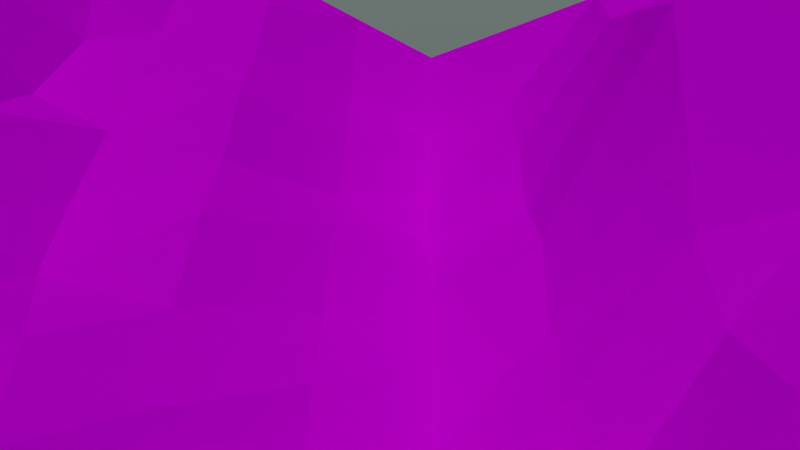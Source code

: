 # Source: UrwaldSzeneShot9_nur_wasser_und_figuren.blend  (saved by Blender 2.76.0; exported with 4.5.12 LTS)
import bpy
from mathutils import Matrix  # noqa: F401  (used for matrix-valued properties, if any)

bpy.ops.wm.read_factory_settings(use_empty=True)
scene = bpy.context.scene
scene.name = 'Scene'

# ---- collections
col_collection_1 = bpy.data.collections.new('Collection 1'); scene.collection.children.link(col_collection_1)
col_wasserfall = bpy.data.collections.new('wasserfall')  # instanced only; not linked into the scene
col_bronto = bpy.data.collections.new('Bronto')  # instanced only; not linked into the scene
col_minionmitbanane = bpy.data.collections.new('MinionMitBanane')  # instanced only; not linked into the scene
col_pixiefinal01 = bpy.data.collections.new('Pixiefinal01')  # instanced only; not linked into the scene
col_flo = bpy.data.collections.new('floß')  # instanced only; not linked into the scene
col_wasser = bpy.data.collections.new('wasser')  # instanced only; not linked into the scene
col_allefische = bpy.data.collections.new('alleFische')  # instanced only; not linked into the scene

# ---- images (referenced by path relative to the original .blend; pixels are not part of the script)
import os
ASSET_DIR = os.environ.get("B2B_ASSET_DIR", "")  # directory of the original .blend (textures are referenced by path, not embedded)
HERE = os.path.dirname(os.path.abspath(__file__))  # packed textures are extracted next to this script under _unpacked/

def load_image(name, relpath, width, height, colorspace="sRGB"):
    """Load a texture the original file referenced (path relative to the .blend, or extracted next to this script)."""
    p = next((c for c in (os.path.join(HERE, relpath), os.path.join(ASSET_DIR, relpath)) if relpath and os.path.exists(c)), "")
    if p:
        img = bpy.data.images.load(p, check_existing=True)
        img.name = name
    else:  # same state as the original file: an image datablock whose file is absent (Cycles renders it pink)
        img = bpy.data.images.new(name, width, height)
        img.source = "FILE"
        img.filepath = "//" + (relpath or name)
    img.colorspace_settings.name = colorspace
    return img
img_boden_jpg = load_image('boden.jpg', 'boden.jpg', 1024, 1024, 'sRGB')

# ---- materials (node trees are filled in below, after node groups)
mat_material_001 = bpy.data.materials.new('Material.001')
mat_material_001.alpha_threshold = 0.0
mat_material_001.roughness = 0.5

# ---- material node trees
mat_material_001.use_nodes = True; mat_material_001.node_tree.nodes.clear()
_N = mat_material_001.node_tree.nodes; _L = mat_material_001.node_tree.links
n0 = _N.new('ShaderNodeOutputMaterial'); n0.name = 'Material Output'; n0.location = (300, 300)
n1 = _N.new('ShaderNodeBsdfDiffuse'); n1.name = 'Diffuse BSDF'; n1.location = (10, 300)
n2 = _N.new('ShaderNodeTexImage'); n2.name = 'Image Texture'; n2.location = (-180, 300)
n2.width = 140
n2.image = img_boden_jpg
_L.new(n1.outputs[0], n0.inputs[0])
_L.new(n2.outputs[0], n1.inputs[0])
n0.is_active_output = True

# ---- world
world_world_007 = bpy.data.worlds.new('World.007'); scene.world = world_world_007
world_world_007.use_nodes = True; world_world_007.node_tree.nodes.clear()
_N = world_world_007.node_tree.nodes; _L = world_world_007.node_tree.links
n0 = _N.new('ShaderNodeOutputWorld'); n0.name = 'World Output'; n0.location = (300, 300)
n1 = _N.new('ShaderNodeBackground'); n1.name = 'Background'; n1.location = (10, 300)
n2 = _N.new('ShaderNodeTexSky'); n2.name = 'Sky Texture'; n2.location = (-533, 199)
n2.sky_type = 'HOSEK_WILKIE'
n2.sun_direction = (0.07263, -0.7374, 0.6715)
n2.sun_elevation = 1.571
n3 = _N.new('ShaderNodeHueSaturation'); n3.name = 'Hue Saturation Value'; n3.location = (-200, 506)
_L.new(n1.outputs[0], n0.inputs[0])
_L.new(n2.outputs[0], n1.inputs[0])
n0.is_active_output = True
world_world_007.use_sun_shadow = False
world_world_007.sun_shadow_jitter_overblur = 0.0
world_world_007.cycles.sampling_method = 'MANUAL'
world_world_007.cycles.sample_map_resolution = 256

# ---- cameras
cam_camera = bpy.data.cameras.new('Camera')
cam_camera.clip_end = 100.0
cam_camera.lens = 35.0
cam_camera.sensor_width = 32.0
cam_camera.sensor_height = 18.0
cam_camera.ortho_scale = 7.314
cam_camera.dof.focus_distance = 0.0

# ---- lights
light_sun = bpy.data.lights.new('Sun', 'SUN')
light_sun.transmission_factor = 0.0
light_sun.angle = 0.1993
light_sun.energy = 1.0
light_sun.shadow_buffer_clip_start = 0.5
light_sun.shadow_soft_size = 0.1
light_sun.shadow_cascade_max_distance = 1000.0
light_sun.cycles.use_multiple_importance_sampling = False

# ---- meshes
me_plane = bpy.data.meshes.new('Plane')
me_plane.from_pydata([(-1.0, -1.0, 0.0), (1.0, -1.0, 0.0), (-1.0, 1.0, 0.0), (1.0, 1.0, 0.0), (-1.0, 0.0, 0.07799), (0.0, -1.0, 0.0249), (1.0, 0.0, 0.002058), (0.0, 1.0, 0.00946), (-0.06657, -0.02202, 0.06789), (-1.0, -0.5, 0.009909), (0.5, -1.0, 0.03168), (1.0, 0.5, 0.002823), (-0.5, 1.0, 0.004497), (-1.0, 0.5, 0.0118), (-0.5, -1.0, -0.08209), (1.0, -0.5, 0.04708), (0.5, 1.0, 0.003962), (0.0, 0.5, 0.01263), (-0.001136, -0.5011, 0.0002079), (-0.5, 0.0, -0.1751), (0.5, 0.0, 0.003228), (0.4978, -0.5021, 0.1709), (-0.5, -0.5, -0.1159), (-0.5, 0.5, 0.1689), (0.5, 0.5, 0.01124), (-1.0, -0.75, 0.009909), (0.75, -1.0, 0.0), (1.0, 0.75, 0.02129), (-0.75, 1.0, 0.0), (-1.0, 0.25, 0.0118), (-0.25, -1.0, -0.08209), (1.0, -0.25, 0.0), (0.25, 1.0, 0.003962), (0.0, 0.75, 0.03022), (-0.009122, -0.2524, 0.007617), (-0.75, 0.0, 0.153), (0.1693, -0.02476, 0.07682), (-1.0, -0.25, 0.06254), (0.25, -1.0, 0.1403), (1.0, 0.25, 0.002058), (-0.25, 1.0, 0.06698), (-1.0, 0.75, 0.0), (-0.75, -1.0, 0.0), (1.0, -0.75, 0.04708), (0.75, 1.0, 0.01819), (-0.004471, 0.2485, 0.004721), (-0.001583, -0.7515, 0.0002897), (-0.25, 0.0, -0.1751), (0.75, 0.0, 0.03065), (0.4907, -0.2518, 0.167), (0.4979, -0.7519, 0.1445), (0.1824, -0.5553, 0.1876), (0.75, -0.5, 0.04708), (-0.5, -0.25, -0.1114), (-0.5, -0.75, -0.1476), (-0.75, -0.5, 0.1475), (-0.25, -0.5, -0.1173), (-0.5, 0.75, 0.02024), (-0.5, 0.25, -0.05337), (-0.75, 0.5, 0.1757), (-0.25, 0.5, 0.225), (0.5, 0.75, 0.08104), (0.5, 0.25, 0.06792), (0.25, 0.5, 0.008437), (0.75, 0.5, 0.06083), (0.75, 0.25, 0.03065), (0.2455, 0.2485, 0.0696), (0.25, 0.75, 0.06325), (-0.25, 0.25, -0.05308), (-0.75, 0.25, 0.1803), (-0.75, 0.75, 0.0), (-0.25, -0.75, -0.1476), (-0.75, -0.75, 0.1475), (-0.75, -0.25, 0.07799), (0.75, -0.75, 0.04708), (0.1887, -0.8073, 0.1787), (0.128, -0.2737, 0.2372), (0.75, -0.25, 0.0), (-0.25, -0.25, -0.1114), (-0.25, 0.75, 0.08712), (0.75, 0.75, 0.1445), (-1.0, -0.875, 0.0), (0.875, -1.0, 0.0), (1.0, 0.875, 0.004254), (-0.875, 1.0, 0.0), (-1.0, 0.125, 0.009436), (-0.125, -1.0, -0.01999), (1.0, -0.125, 0.0), (0.125, 1.0, 0.001226), (0.0, 0.875, 0.03629), (-0.04606, -0.1402, 0.0486), (-0.875, 0.0, 0.1532), (0.03055, -0.03124, 0.0997), (-1.0, -0.375, 0.006081), (0.375, -1.0, 0.1295), (1.0, 0.375, 0.0), (-0.375, 1.0, 0.04626), (-1.0, 0.625, 0.0), (-0.625, -1.0, -0.01999), (1.0, -0.625, 0.06816), (0.625, 1.0, 0.004136), (0.0, 0.375, 0.001363), (-0.008031, -0.6325, 0.00147), (-0.375, 0.0, -0.2503), (0.625, 0.0, 0.02053), (0.4996, -0.1251, 0.01354), (0.4902, -0.6341, 0.1082), (0.08933, -0.533, 0.02238), (0.625, -0.5, 0.02012), (-0.5, -0.125, -0.1836), (-0.5, -0.625, -0.1654), (-0.875, -0.5, 0.1019), (-0.375, -0.5, -0.1956), (-0.5, 0.875, 0.01824), (-0.5, 0.375, 0.1147), (-0.875, 0.5, 0.1214), (-0.375, 0.5, 0.3318), (0.5, 0.875, 0.04559), (0.5, 0.375, 0.04612), (0.125, 0.5, 0.001226), (0.625, 0.5, 0.03367), (-1.0, -0.625, 0.04017), (0.625, -1.0, 0.0), (1.0, 0.625, 0.01599), (-0.625, 1.0, 0.0), (-1.0, 0.375, 0.04784), (-0.375, -1.0, -0.1434), (1.0, -0.375, 0.004578), (0.375, 1.0, 0.01606), (0.0, 0.625, 0.01949), (-8.375e-05, -0.375, 5.215e-05), (-0.625, 0.0, 0.007034), (0.3558, -0.006209, 0.02999), (-1.0, -0.125, 0.09429), (0.125, -1.0, 0.09187), (1.0, 0.125, 0.008346), (-0.125, 1.0, 0.04749), (-1.0, 0.875, 0.0), (-0.875, -1.0, 0.0), (1.0, -0.875, 0.004578), (0.875, 1.0, 0.004063), (-0.04598, 0.1098, 0.04856), (0.0, -0.875, 0.006537), (-0.1431, -0.005995, -0.04232), (0.875, 0.0, 0.02117), (0.498, -0.3754, 0.2346), (0.5, -0.875, 0.1027), (0.3519, -0.5204, 0.2696), (0.875, -0.5, 0.06816), (-0.5, -0.375, -0.1407), (-0.5, -0.875, -0.1456), (-0.625, -0.5, 0.07132), (-0.125, -0.5, -0.02853), (-0.5, 0.625, 0.1579), (-0.5, 0.125, -0.1319), (-0.625, 0.5, 0.1503), (-0.125, 0.5, 0.08062), (0.5, 0.625, 0.05688), (0.5, 0.125, 0.05134), (0.375, 0.5, 0.03386), (0.875, 0.5, 0.03375), (0.75, 0.375, 0.01971), (0.75, 0.125, 0.04348), (0.625, 0.25, 0.03918), (0.875, 0.25, 0.02117), (0.25, 0.375, 0.04612), (0.204, 0.1098, 0.07283), (0.1069, 0.244, 0.03144), (0.375, 0.25, 0.09393), (0.25, 0.875, 0.04184), (0.25, 0.625, 0.04184), (0.125, 0.75, 0.03422), (0.375, 0.75, 0.0837), (-0.25, 0.375, 0.153), (-0.25, 0.125, -0.1319), (-0.375, 0.25, 0.007337), (-0.125, 0.25, -0.01168), (-0.75, 0.375, 0.2493), (-0.75, 0.125, 0.1175), (-0.875, 0.25, 0.1236), (-0.625, 0.25, 0.1101), (-0.75, 0.875, 0.0), (-0.75, 0.625, 0.04784), (-0.875, 0.75, 0.0), (-0.625, 0.75, 0.0), (-0.25, -0.625, -0.1679), (-0.25, -0.875, -0.1456), (-0.375, -0.75, -0.2428), (-0.125, -0.75, -0.02916), (-0.75, -0.625, 0.2093), (-0.75, -0.875, 0.04017), (-0.875, -0.75, 0.1019), (-0.625, -0.75, 0.07059), (-0.75, -0.125, 0.1532), (-0.75, -0.375, 0.04615), (-0.875, -0.25, 0.09429), (-0.625, -0.25, -0.01293), (0.75, -0.625, 0.06816), (0.75, -0.875, 0.004578), (0.625, -0.75, 0.04304), (0.875, -0.75, 0.06816), (0.1602, -0.7089, 0.1228), (0.2367, -0.8874, 0.1827), (0.08603, -0.7864, 0.05886), (0.341, -0.7818, 0.2117), (0.1328, -0.154, 0.1079), (0.1706, -0.3927, 0.2815), (0.05527, -0.266, 0.06681), (0.2987, -0.2648, 0.2809), (0.75, -0.125, 0.008346), (0.75, -0.375, 0.004578), (0.625, -0.25, 0.01567), (0.875, -0.25, 0.0), (-0.25, -0.125, -0.1836), (-0.25, -0.375, -0.1407), (-0.375, -0.25, -0.2116), (-0.125, -0.25, -0.02131), (-0.25, 0.875, 0.09625), (-0.25, 0.625, 0.1965), (-0.375, 0.75, 0.09179), (-0.125, 0.75, 0.06537), (0.75, 0.875, 0.08218), (0.75, 0.625, 0.1314), (0.625, 0.75, 0.1165), (0.875, 0.75, 0.101), (0.875, 0.625, 0.09194), (0.625, 0.625, 0.09524), (0.625, 0.875, 0.05514), (-0.125, 0.625, 0.05009), (-0.375, 0.625, 0.2198), (-0.375, 0.875, 0.06698), (-0.125, -0.375, -0.01095), (-0.375, -0.375, -0.2013), (-0.375, -0.125, -0.2504), (0.875, -0.375, 0.01856), (0.625, -0.375, 0.06355), (0.625, -0.125, 0.001917), (0.3495, -0.3799, 0.347), (0.07872, -0.384, 0.09236), (0.0287, -0.1528, 0.08881), (0.3717, -0.8781, 0.1852), (0.1231, -0.8768, 0.07356), (0.07402, -0.6726, 0.01901), (0.875, -0.875, 0.01856), (0.625, -0.875, 0.00968), (0.625, -0.625, 0.02811), (-0.625, -0.375, -0.001185), (-0.875, -0.375, 0.03387), (-0.875, -0.125, 0.1679), (-0.625, -0.875, -0.0003628), (-0.875, -0.875, 0.009909), (-0.875, -0.625, 0.1475), (-0.125, -0.875, -0.01015), (-0.375, -0.875, -0.2111), (-0.375, -0.625, -0.2374), (-0.625, 0.625, 0.02752), (-0.875, 0.625, 0.0118), (-0.875, 0.875, 0.0), (-0.625, 0.125, 0.03991), (-0.875, 0.125, 0.07888), (-0.875, 0.375, 0.1757), (-0.1295, 0.1235, -0.008925), (-0.375, 0.125, -0.1885), (-0.375, 0.375, 0.232), (0.375, 0.625, 0.059), (0.125, 0.625, 0.01657), (0.125, 0.875, 0.01657), (0.3705, 0.1235, 0.06727), (0.05843, 0.103, 0.07029), (0.125, 0.375, 0.004484), (0.875, 0.125, 0.03065), (0.625, 0.125, 0.03505), (0.625, 0.375, 0.009346), (0.875, 0.375, 0.004879), (0.375, 0.375, 0.06676), (0.375, 0.875, 0.059), (-0.125, 0.375, -0.01296), (-0.625, 0.375, 0.1283), (-0.625, 0.875, 0.0), (-0.125, -0.625, -0.01245), (-0.625, -0.625, 0.1346), (-0.625, -0.125, 0.0496), (0.875, -0.625, 0.0967), (0.3165, -0.6797, 0.1758), (0.3239, -0.1353, 0.09325), (0.875, -0.125, 0.002058), (-0.1295, -0.1265, -0.01396), (-0.125, 0.875, 0.0794), (0.875, 0.875, 0.05082)], [], [(288, 83, 3, 140), (287, 89, 7, 136), (286, 90, 8, 143), (285, 87, 6, 144), (284, 105, 20, 132), (283, 106, 21, 147), (282, 99, 15, 148), (281, 109, 19, 131), (280, 110, 22, 151), (279, 102, 18, 152), (278, 113, 12, 124), (277, 114, 23, 155), (276, 101, 17, 156), (275, 117, 16, 128), (274, 118, 24, 159), (273, 95, 11, 160), (272, 161, 64, 120), (271, 162, 65, 163), (270, 135, 39, 164), (269, 165, 63, 119), (268, 166, 66, 167), (267, 158, 62, 168), (266, 169, 32, 88), (265, 170, 67, 171), (264, 157, 61, 172), (263, 173, 60, 116), (262, 174, 68, 175), (261, 141, 45, 176), (260, 177, 59, 115), (259, 178, 69, 179), (258, 154, 58, 180), (257, 181, 28, 84), (256, 182, 70, 183), (255, 153, 57, 184), (254, 185, 56, 112), (253, 186, 71, 187), (252, 142, 46, 188), (251, 189, 55, 111), (250, 190, 72, 191), (249, 150, 54, 192), (248, 193, 35, 91), (247, 194, 73, 195), (246, 149, 53, 196), (245, 197, 52, 108), (244, 198, 74, 199), (243, 139, 43, 200), (242, 201, 51, 107), (241, 202, 75, 203), (240, 146, 50, 204), (239, 205, 36, 92), (238, 206, 76, 207), (237, 145, 49, 208), (236, 209, 48, 104), (235, 210, 77, 211), (234, 127, 31, 212), (233, 213, 47, 103), (232, 214, 78, 215), (231, 130, 34, 216), (230, 217, 40, 96), (229, 218, 79, 219), (228, 129, 33, 220), (227, 221, 44, 100), (226, 222, 80, 223), (225, 123, 27, 224), (222, 225, 224, 80), (64, 160, 225, 222), (160, 11, 123, 225), (157, 226, 223, 61), (24, 120, 226, 157), (120, 64, 222, 226), (117, 227, 100, 16), (61, 223, 227, 117), (223, 80, 221, 227), (218, 228, 220, 79), (60, 156, 228, 218), (156, 17, 129, 228), (153, 229, 219, 57), (23, 116, 229, 153), (116, 60, 218, 229), (113, 230, 96, 12), (57, 219, 230, 113), (219, 79, 217, 230), (214, 231, 216, 78), (56, 152, 231, 214), (152, 18, 130, 231), (149, 232, 215, 53), (22, 112, 232, 149), (112, 56, 214, 232), (109, 233, 103, 19), (53, 215, 233, 109), (215, 78, 213, 233), (210, 234, 212, 77), (52, 148, 234, 210), (148, 15, 127, 234), (145, 235, 211, 49), (21, 108, 235, 145), (108, 52, 210, 235), (105, 236, 104, 20), (49, 211, 236, 105), (211, 77, 209, 236), (206, 237, 208, 76), (51, 147, 237, 206), (147, 21, 145, 237), (130, 238, 207, 34), (18, 107, 238, 130), (107, 51, 206, 238), (90, 239, 92, 8), (34, 207, 239, 90), (207, 76, 205, 239), (202, 240, 204, 75), (38, 94, 240, 202), (94, 10, 146, 240), (142, 241, 203, 46), (5, 134, 241, 142), (134, 38, 202, 241), (102, 242, 107, 18), (46, 203, 242, 102), (203, 75, 201, 242), (198, 243, 200, 74), (26, 82, 243, 198), (82, 1, 139, 243), (146, 244, 199, 50), (10, 122, 244, 146), (122, 26, 198, 244), (106, 245, 108, 21), (50, 199, 245, 106), (199, 74, 197, 245), (194, 246, 196, 73), (55, 151, 246, 194), (151, 22, 149, 246), (93, 247, 195, 37), (9, 111, 247, 93), (111, 55, 194, 247), (133, 248, 91, 4), (37, 195, 248, 133), (195, 73, 193, 248), (190, 249, 192, 72), (42, 98, 249, 190), (98, 14, 150, 249), (81, 250, 191, 25), (0, 138, 250, 81), (138, 42, 190, 250), (121, 251, 111, 9), (25, 191, 251, 121), (191, 72, 189, 251), (186, 252, 188, 71), (30, 86, 252, 186), (86, 5, 142, 252), (150, 253, 187, 54), (14, 126, 253, 150), (126, 30, 186, 253), (110, 254, 112, 22), (54, 187, 254, 110), (187, 71, 185, 254), (182, 255, 184, 70), (59, 155, 255, 182), (155, 23, 153, 255), (97, 256, 183, 41), (13, 115, 256, 97), (115, 59, 182, 256), (137, 257, 84, 2), (41, 183, 257, 137), (183, 70, 181, 257), (178, 258, 180, 69), (35, 131, 258, 178), (131, 19, 154, 258), (85, 259, 179, 29), (4, 91, 259, 85), (91, 35, 178, 259), (125, 260, 115, 13), (29, 179, 260, 125), (179, 69, 177, 260), (174, 261, 176, 68), (47, 143, 261, 174), (143, 8, 141, 261), (154, 262, 175, 58), (19, 103, 262, 154), (103, 47, 174, 262), (114, 263, 116, 23), (58, 175, 263, 114), (175, 68, 173, 263), (170, 264, 172, 67), (63, 159, 264, 170), (159, 24, 157, 264), (129, 265, 171, 33), (17, 119, 265, 129), (119, 63, 170, 265), (89, 266, 88, 7), (33, 171, 266, 89), (171, 67, 169, 266), (166, 267, 168, 66), (36, 132, 267, 166), (132, 20, 158, 267), (141, 268, 167, 45), (8, 92, 268, 141), (92, 36, 166, 268), (101, 269, 119, 17), (45, 167, 269, 101), (167, 66, 165, 269), (162, 270, 164, 65), (48, 144, 270, 162), (144, 6, 135, 270), (158, 271, 163, 62), (20, 104, 271, 158), (104, 48, 162, 271), (118, 272, 120, 24), (62, 163, 272, 118), (163, 65, 161, 272), (161, 273, 160, 64), (65, 164, 273, 161), (164, 39, 95, 273), (165, 274, 159, 63), (66, 168, 274, 165), (168, 62, 118, 274), (169, 275, 128, 32), (67, 172, 275, 169), (172, 61, 117, 275), (173, 276, 156, 60), (68, 176, 276, 173), (176, 45, 101, 276), (177, 277, 155, 59), (69, 180, 277, 177), (180, 58, 114, 277), (181, 278, 124, 28), (70, 184, 278, 181), (184, 57, 113, 278), (185, 279, 152, 56), (71, 188, 279, 185), (188, 46, 102, 279), (189, 280, 151, 55), (72, 192, 280, 189), (192, 54, 110, 280), (193, 281, 131, 35), (73, 196, 281, 193), (196, 53, 109, 281), (197, 282, 148, 52), (74, 200, 282, 197), (200, 43, 99, 282), (201, 283, 147, 51), (75, 204, 283, 201), (204, 50, 106, 283), (205, 284, 132, 36), (76, 208, 284, 205), (208, 49, 105, 284), (209, 285, 144, 48), (77, 212, 285, 209), (212, 31, 87, 285), (213, 286, 143, 47), (78, 216, 286, 213), (216, 34, 90, 286), (217, 287, 136, 40), (79, 220, 287, 217), (220, 33, 89, 287), (221, 288, 140, 44), (80, 224, 288, 221), (224, 27, 83, 288)])
_uv = me_plane.uv_layers.new(name='UVMap')
_uv.uv.foreach_set('vector', [0.8925, 0.8833, 0.9518, 0.8882, 0.9499, 0.9448, 0.8933, 0.9429, 0.435, 0.8703, 0.4959, 0.8714, 0.4969, 0.9301, 0.4381, 0.9285, 0.461, 0.4017, 0.5052, 0.3977, 0.4999, 0.4478, 0.4454, 0.4509, 0.92, 0.4353, 0.976, 0.4393, 0.972, 0.4951, 0.9157, 0.4917, 0.6736, 0.4091, 0.7537, 0.4244, 0.7503, 0.4776, 0.6877, 0.4704, 0.6743, 0.1802, 0.7565, 0.1972, 0.7442, 0.2561, 0.6823, 0.2514, 0.936, 0.208, 0.9918, 0.2111, 0.9883, 0.2682, 0.9327, 0.2623, 0.181, 0.4119, 0.2834, 0.404, 0.2862, 0.4485, 0.2018, 0.4636, 0.162, 0.1891, 0.2792, 0.1915, 0.2651, 0.2431, 0.1732, 0.2378, 0.4624, 0.1949, 0.5096, 0.1922, 0.512, 0.2455, 0.4594, 0.246, 0.2008, 0.8884, 0.2581, 0.8839, 0.2622, 0.9416, 0.2043, 0.9457, 0.2059, 0.6418, 0.2636, 0.6383, 0.2612, 0.699, 0.2037, 0.7005, 0.4447, 0.6255, 0.5039, 0.6322, 0.4988, 0.6929, 0.4312, 0.6966, 0.6698, 0.8746, 0.7259, 0.8794, 0.7228, 0.9386, 0.6664, 0.9338, 0.6798, 0.6417, 0.7357, 0.6464, 0.7343, 0.7032, 0.6763, 0.7011, 0.9059, 0.6597, 0.9619, 0.6628, 0.9588, 0.7187, 0.9015, 0.7169, 0.7927, 0.6529, 0.849, 0.6565, 0.8449, 0.7154, 0.7893, 0.7087, 0.8003, 0.5394, 0.8559, 0.5437, 0.8524, 0.5997, 0.796, 0.5955, 0.9116, 0.5474, 0.9681, 0.551, 0.965, 0.6069, 0.9085, 0.6032, 0.5627, 0.6374, 0.6231, 0.639, 0.6169, 0.6983, 0.559, 0.6957, 0.5481, 0.5061, 0.6131, 0.5164, 0.6263, 0.5808, 0.5609, 0.575, 0.687, 0.5302, 0.7445, 0.5353, 0.739, 0.5907, 0.684, 0.5862, 0.5546, 0.8733, 0.613, 0.8734, 0.6099, 0.9323, 0.5535, 0.9309, 0.5572, 0.7547, 0.6165, 0.7577, 0.6159, 0.8158, 0.5561, 0.8142, 0.6744, 0.7602, 0.7312, 0.7624, 0.7294, 0.8204, 0.6729, 0.8178, 0.3203, 0.6675, 0.3659, 0.6566, 0.3581, 0.7028, 0.3202, 0.7018, 0.3335, 0.4878, 0.3831, 0.4958, 0.3885, 0.5599, 0.3293, 0.5761, 0.4549, 0.5083, 0.5006, 0.5049, 0.5079, 0.5729, 0.4512, 0.5667, 0.09576, 0.6516, 0.1424, 0.6469, 0.1478, 0.6961, 0.09298, 0.7052, 0.06693, 0.5399, 0.132, 0.5317, 0.1389, 0.5972, 0.08062, 0.5991, 0.2024, 0.5195, 0.2849, 0.4951, 0.2806, 0.5503, 0.2005, 0.5849, 0.08602, 0.8933, 0.1436, 0.8912, 0.1463, 0.9489, 0.08827, 0.9513, 0.08247, 0.7772, 0.1424, 0.7729, 0.1416, 0.8339, 0.08413, 0.8355, 0.1964, 0.779, 0.2653, 0.751, 0.2524, 0.8284, 0.1975, 0.833, 0.3317, 0.1905, 0.3842, 0.1928, 0.395, 0.2456, 0.3307, 0.2438, 0.3329, 0.1007, 0.3871, 0.09469, 0.3897, 0.1438, 0.3323, 0.147, 0.4627, 0.08891, 0.517, 0.08992, 0.5141, 0.1432, 0.46, 0.1428, 0.07704, 0.1838, 0.1205, 0.1868, 0.1194, 0.23, 0.06885, 0.2343, 0.07816, 0.06725, 0.1358, 0.07938, 0.1247, 0.1448, 0.07702, 0.1336, 0.1958, 0.08574, 0.2788, 0.09344, 0.275, 0.1427, 0.1772, 0.1422, 0.06876, 0.4247, 0.1168, 0.4218, 0.122, 0.4713, 0.0704, 0.4751, 0.06172, 0.2974, 0.123, 0.2993, 0.1224, 0.3606, 0.06417, 0.3635, 0.1874, 0.2969, 0.2707, 0.2977, 0.262, 0.3515, 0.1928, 0.3537, 0.8245, 0.2036, 0.8816, 0.2053, 0.8775, 0.26, 0.8229, 0.2573, 0.829, 0.0874, 0.8849, 0.08961, 0.8823, 0.1491, 0.825, 0.1466, 0.9412, 0.09343, 0.9979, 0.09472, 0.9947, 0.1539, 0.9385, 0.1533, 0.5442, 0.1777, 0.6018, 0.1646, 0.6184, 0.2315, 0.5472, 0.2312, 0.5776, 0.0906, 0.6431, 0.09099, 0.6246, 0.1237, 0.5599, 0.1296, 0.6978, 0.09509, 0.761, 0.09179, 0.7523, 0.146, 0.6842, 0.1337, 0.542, 0.3934, 0.5906, 0.3922, 0.6034, 0.4541, 0.5426, 0.4456, 0.5598, 0.2923, 0.6298, 0.2922, 0.6139, 0.3274, 0.5481, 0.3421, 0.677, 0.2959, 0.7274, 0.3024, 0.7325, 0.3494, 0.665, 0.3307, 0.8084, 0.4279, 0.864, 0.4317, 0.86, 0.4882, 0.8046, 0.4837, 0.8088, 0.3126, 0.8709, 0.3186, 0.8675, 0.3754, 0.811, 0.3721, 0.928, 0.3221, 0.9846, 0.3273, 0.9801, 0.3834, 0.9239, 0.3791, 0.3319, 0.4027, 0.3804, 0.4018, 0.3801, 0.4468, 0.3327, 0.4418, 0.3303, 0.2988, 0.3887, 0.2979, 0.3977, 0.3497, 0.3306, 0.3526, 0.4622, 0.2976, 0.5126, 0.2963, 0.511, 0.3459, 0.4616, 0.3495, 0.3196, 0.8765, 0.3781, 0.8712, 0.3808, 0.9296, 0.323, 0.9347, 0.3175, 0.7433, 0.3617, 0.7448, 0.3756, 0.8123, 0.3164, 0.8169, 0.4385, 0.7546, 0.4983, 0.7536, 0.4972, 0.8128, 0.4364, 0.8127, 0.7816, 0.8814, 0.8369, 0.8789, 0.8362, 0.9408, 0.7791, 0.9415, 0.7882, 0.7684, 0.8404, 0.7751, 0.8377, 0.8228, 0.7867, 0.8219, 0.8928, 0.7751, 0.9555, 0.7746, 0.9531, 0.831, 0.8893, 0.8264, 0.8404, 0.7751, 0.8928, 0.7751, 0.8893, 0.8264, 0.8377, 0.8228, 0.8449, 0.7154, 0.9015, 0.7169, 0.8928, 0.7751, 0.8404, 0.7751, 0.9015, 0.7169, 0.9588, 0.7187, 0.9555, 0.7746, 0.8928, 0.7751, 0.7312, 0.7624, 0.7882, 0.7684, 0.7867, 0.8219, 0.7294, 0.8204, 0.7343, 0.7032, 0.7893, 0.7087, 0.7882, 0.7684, 0.7312, 0.7624, 0.7893, 0.7087, 0.8449, 0.7154, 0.8404, 0.7751, 0.7882, 0.7684, 0.7259, 0.8794, 0.7816, 0.8814, 0.7791, 0.9415, 0.7228, 0.9386, 0.7294, 0.8204, 0.7867, 0.8219, 0.7816, 0.8814, 0.7259, 0.8794, 0.7867, 0.8219, 0.8377, 0.8228, 0.8369, 0.8789, 0.7816, 0.8814, 0.3617, 0.7448, 0.4385, 0.7546, 0.4364, 0.8127, 0.3756, 0.8123, 0.3581, 0.7028, 0.4312, 0.6966, 0.4385, 0.7546, 0.3617, 0.7448, 0.4312, 0.6966, 0.4988, 0.6929, 0.4983, 0.7536, 0.4385, 0.7546, 0.2653, 0.751, 0.3175, 0.7433, 0.3164, 0.8169, 0.2524, 0.8284, 0.2612, 0.699, 0.3202, 0.7018, 0.3175, 0.7433, 0.2653, 0.751, 0.3202, 0.7018, 0.3581, 0.7028, 0.3617, 0.7448, 0.3175, 0.7433, 0.2581, 0.8839, 0.3196, 0.8765, 0.323, 0.9347, 0.2622, 0.9416, 0.2524, 0.8284, 0.3164, 0.8169, 0.3196, 0.8765, 0.2581, 0.8839, 0.3164, 0.8169, 0.3756, 0.8123, 0.3781, 0.8712, 0.3196, 0.8765, 0.3887, 0.2979, 0.4622, 0.2976, 0.4616, 0.3495, 0.3977, 0.3497, 0.395, 0.2456, 0.4594, 0.246, 0.4622, 0.2976, 0.3887, 0.2979, 0.4594, 0.246, 0.512, 0.2455, 0.5126, 0.2963, 0.4622, 0.2976, 0.2707, 0.2977, 0.3303, 0.2988, 0.3306, 0.3526, 0.262, 0.3515, 0.2651, 0.2431, 0.3307, 0.2438, 0.3303, 0.2988, 0.2707, 0.2977, 0.3307, 0.2438, 0.395, 0.2456, 0.3887, 0.2979, 0.3303, 0.2988, 0.2834, 0.404, 0.3319, 0.4027, 0.3327, 0.4418, 0.2862, 0.4485, 0.262, 0.3515, 0.3306, 0.3526, 0.3319, 0.4027, 0.2834, 0.404, 0.3306, 0.3526, 0.3977, 0.3497, 0.3804, 0.4018, 0.3319, 0.4027, 0.8709, 0.3186, 0.928, 0.3221, 0.9239, 0.3791, 0.8675, 0.3754, 0.8775, 0.26, 0.9327, 0.2623, 0.928, 0.3221, 0.8709, 0.3186, 0.9327, 0.2623, 0.9883, 0.2682, 0.9846, 0.3273, 0.928, 0.3221, 0.7274, 0.3024, 0.8088, 0.3126, 0.811, 0.3721, 0.7325, 0.3494, 0.7442, 0.2561, 0.8229, 0.2573, 0.8088, 0.3126, 0.7274, 0.3024, 0.8229, 0.2573, 0.8775, 0.26, 0.8709, 0.3186, 0.8088, 0.3126, 0.7537, 0.4244, 0.8084, 0.4279, 0.8046, 0.4837, 0.7503, 0.4776, 0.7325, 0.3494, 0.811, 0.3721, 0.8084, 0.4279, 0.7537, 0.4244, 0.811, 0.3721, 0.8675, 0.3754, 0.864, 0.4317, 0.8084, 0.4279, 0.6298, 0.2922, 0.677, 0.2959, 0.665, 0.3307, 0.6139, 0.3274, 0.6184, 0.2315, 0.6823, 0.2514, 0.677, 0.2959, 0.6298, 0.2922, 0.6823, 0.2514, 0.7442, 0.2561, 0.7274, 0.3024, 0.677, 0.2959, 0.5126, 0.2963, 0.5598, 0.2923, 0.5481, 0.3421, 0.511, 0.3459, 0.512, 0.2455, 0.5472, 0.2312, 0.5598, 0.2923, 0.5126, 0.2963, 0.5472, 0.2312, 0.6184, 0.2315, 0.6298, 0.2922, 0.5598, 0.2923, 0.5052, 0.3977, 0.542, 0.3934, 0.5426, 0.4456, 0.4999, 0.4478, 0.511, 0.3459, 0.5481, 0.3421, 0.542, 0.3934, 0.5052, 0.3977, 0.5481, 0.3421, 0.6139, 0.3274, 0.5906, 0.3922, 0.542, 0.3934, 0.6431, 0.09099, 0.6978, 0.09509, 0.6842, 0.1337, 0.6246, 0.1237, 0.6468, 0.039, 0.7034, 0.03865, 0.6978, 0.09509, 0.6431, 0.09099, 0.7034, 0.03865, 0.7738, 0.03011, 0.761, 0.09179, 0.6978, 0.09509, 0.517, 0.08992, 0.5776, 0.0906, 0.5599, 0.1296, 0.5141, 0.1432, 0.5214, 0.03386, 0.5861, 0.0363, 0.5776, 0.0906, 0.517, 0.08992, 0.5861, 0.0363, 0.6468, 0.039, 0.6431, 0.09099, 0.5776, 0.0906, 0.5096, 0.1922, 0.5442, 0.1777, 0.5472, 0.2312, 0.512, 0.2455, 0.5141, 0.1432, 0.5599, 0.1296, 0.5442, 0.1777, 0.5096, 0.1922, 0.5599, 0.1296, 0.6246, 0.1237, 0.6018, 0.1646, 0.5442, 0.1777, 0.8849, 0.08961, 0.9412, 0.09343, 0.9385, 0.1533, 0.8823, 0.1491, 0.8875, 0.03374, 0.9437, 0.0365, 0.9412, 0.09343, 0.8849, 0.08961, 0.9437, 0.0365, 0.9999, 0.03846, 0.9979, 0.09472, 0.9412, 0.09343, 0.761, 0.09179, 0.829, 0.0874, 0.825, 0.1466, 0.7523, 0.146, 0.7738, 0.03011, 0.8314, 0.03136, 0.829, 0.0874, 0.761, 0.09179, 0.8314, 0.03136, 0.8875, 0.03374, 0.8849, 0.08961, 0.829, 0.0874, 0.7565, 0.1972, 0.8245, 0.2036, 0.8229, 0.2573, 0.7442, 0.2561, 0.7523, 0.146, 0.825, 0.1466, 0.8245, 0.2036, 0.7565, 0.1972, 0.825, 0.1466, 0.8823, 0.1491, 0.8816, 0.2053, 0.8245, 0.2036, 0.123, 0.2993, 0.1874, 0.2969, 0.1928, 0.3537, 0.1224, 0.3606, 0.1194, 0.23, 0.1732, 0.2378, 0.1874, 0.2969, 0.123, 0.2993, 0.1732, 0.2378, 0.2651, 0.2431, 0.2707, 0.2977, 0.1874, 0.2969, 9.786e-05, 0.2966, 0.06172, 0.2974, 0.06417, 0.3635, 0.003923, 0.3616, 0.0006309, 0.238, 0.06885, 0.2343, 0.06172, 0.2974, 9.786e-05, 0.2966, 0.06885, 0.2343, 0.1194, 0.23, 0.123, 0.2993, 0.06172, 0.2974, 0.006409, 0.4232, 0.06876, 0.4247, 0.0704, 0.4751, 0.007088, 0.4823, 0.003923, 0.3616, 0.06417, 0.3635, 0.06876, 0.4247, 0.006409, 0.4232, 0.06417, 0.3635, 0.1224, 0.3606, 0.1168, 0.4218, 0.06876, 0.4247, 0.1358, 0.07938, 0.1958, 0.08574, 0.1772, 0.1422, 0.1247, 0.1448, 0.146, 0.01971, 0.205, 0.02757, 0.1958, 0.08574, 0.1358, 0.07938, 0.205, 0.02757, 0.2695, 0.03362, 0.2788, 0.09344, 0.1958, 0.08574, 0.02037, 0.05824, 0.07816, 0.06725, 0.07702, 0.1336, 0.01202, 0.1167, 0.02979, 9.763e-05, 0.08793, 0.009516, 0.07816, 0.06725, 0.02037, 0.05824, 0.08793, 0.009516, 0.146, 0.01971, 0.1358, 0.07938, 0.07816, 0.06725, 0.00825, 0.1776, 0.07704, 0.1838, 0.06885, 0.2343, 0.0006309, 0.238, 0.01202, 0.1167, 0.07702, 0.1336, 0.07704, 0.1838, 0.00825, 0.1776, 0.07702, 0.1336, 0.1247, 0.1448, 0.1205, 0.1868, 0.07704, 0.1838, 0.3871, 0.09469, 0.4627, 0.08891, 0.46, 0.1428, 0.3897, 0.1438, 0.3976, 0.03539, 0.4612, 0.03367, 0.4627, 0.08891, 0.3871, 0.09469, 0.4612, 0.03367, 0.5214, 0.03386, 0.517, 0.08992, 0.4627, 0.08891, 0.2788, 0.09344, 0.3329, 0.1007, 0.3323, 0.147, 0.275, 0.1427, 0.2695, 0.03362, 0.3336, 0.04041, 0.3329, 0.1007, 0.2788, 0.09344, 0.3336, 0.04041, 0.3976, 0.03539, 0.3871, 0.09469, 0.3329, 0.1007, 0.2792, 0.1915, 0.3317, 0.1905, 0.3307, 0.2438, 0.2651, 0.2431, 0.275, 0.1427, 0.3323, 0.147, 0.3317, 0.1905, 0.2792, 0.1915, 0.3323, 0.147, 0.3897, 0.1438, 0.3842, 0.1928, 0.3317, 0.1905, 0.1424, 0.7729, 0.1964, 0.779, 0.1975, 0.833, 0.1416, 0.8339, 0.1478, 0.6961, 0.2037, 0.7005, 0.1964, 0.779, 0.1424, 0.7729, 0.2037, 0.7005, 0.2612, 0.699, 0.2653, 0.751, 0.1964, 0.779, 0.02426, 0.7794, 0.08247, 0.7772, 0.08413, 0.8355, 0.02615, 0.8374, 0.02244, 0.7215, 0.09298, 0.7052, 0.08247, 0.7772, 0.02426, 0.7794, 0.09298, 0.7052, 0.1478, 0.6961, 0.1424, 0.7729, 0.08247, 0.7772, 0.02809, 0.8954, 0.08602, 0.8933, 0.08827, 0.9513, 0.0302, 0.9535, 0.02615, 0.8374, 0.08413, 0.8355, 0.08602, 0.8933, 0.02809, 0.8954, 0.08413, 0.8355, 0.1416, 0.8339, 0.1436, 0.8912, 0.08602, 0.8933, 0.132, 0.5317, 0.2024, 0.5195, 0.2005, 0.5849, 0.1389, 0.5972, 0.122, 0.4713, 0.2018, 0.4636, 0.2024, 0.5195, 0.132, 0.5317, 0.2018, 0.4636, 0.2862, 0.4485, 0.2849, 0.4951, 0.2024, 0.5195, 9.763e-05, 0.5473, 0.06693, 0.5399, 0.08062, 0.5991, 0.005991, 0.604, 0.007088, 0.4823, 0.0704, 0.4751, 0.06693, 0.5399, 9.763e-05, 0.5473, 0.0704, 0.4751, 0.122, 0.4713, 0.132, 0.5317, 0.06693, 0.5399, 0.02166, 0.6615, 0.09576, 0.6516, 0.09298, 0.7052, 0.02244, 0.7215, 0.005991, 0.604, 0.08062, 0.5991, 0.09576, 0.6516, 0.02166, 0.6615, 0.08062, 0.5991, 0.1389, 0.5972, 0.1424, 0.6469, 0.09576, 0.6516, 0.3831, 0.4958, 0.4549, 0.5083, 0.4512, 0.5667, 0.3885, 0.5599, 0.3801, 0.4468, 0.4454, 0.4509, 0.4549, 0.5083, 0.3831, 0.4958, 0.4454, 0.4509, 0.4999, 0.4478, 0.5006, 0.5049, 0.4549, 0.5083, 0.2849, 0.4951, 0.3335, 0.4878, 0.3293, 0.5761, 0.2806, 0.5503, 0.2862, 0.4485, 0.3327, 0.4418, 0.3335, 0.4878, 0.2849, 0.4951, 0.3327, 0.4418, 0.3801, 0.4468, 0.3831, 0.4958, 0.3335, 0.4878, 0.2636, 0.6383, 0.3203, 0.6675, 0.3202, 0.7018, 0.2612, 0.699, 0.2806, 0.5503, 0.3293, 0.5761, 0.3203, 0.6675, 0.2636, 0.6383, 0.3293, 0.5761, 0.3885, 0.5599, 0.3659, 0.6566, 0.3203, 0.6675, 0.6165, 0.7577, 0.6744, 0.7602, 0.6729, 0.8178, 0.6159, 0.8158, 0.6169, 0.6983, 0.6763, 0.7011, 0.6744, 0.7602, 0.6165, 0.7577, 0.6763, 0.7011, 0.7343, 0.7032, 0.7312, 0.7624, 0.6744, 0.7602, 0.4983, 0.7536, 0.5572, 0.7547, 0.5561, 0.8142, 0.4972, 0.8128, 0.4988, 0.6929, 0.559, 0.6957, 0.5572, 0.7547, 0.4983, 0.7536, 0.559, 0.6957, 0.6169, 0.6983, 0.6165, 0.7577, 0.5572, 0.7547, 0.4959, 0.8714, 0.5546, 0.8733, 0.5535, 0.9309, 0.4969, 0.9301, 0.4972, 0.8128, 0.5561, 0.8142, 0.5546, 0.8733, 0.4959, 0.8714, 0.5561, 0.8142, 0.6159, 0.8158, 0.613, 0.8734, 0.5546, 0.8733, 0.6131, 0.5164, 0.687, 0.5302, 0.684, 0.5862, 0.6263, 0.5808, 0.6034, 0.4541, 0.6877, 0.4704, 0.687, 0.5302, 0.6131, 0.5164, 0.6877, 0.4704, 0.7503, 0.4776, 0.7445, 0.5353, 0.687, 0.5302, 0.5006, 0.5049, 0.5481, 0.5061, 0.5609, 0.575, 0.5079, 0.5729, 0.4999, 0.4478, 0.5426, 0.4456, 0.5481, 0.5061, 0.5006, 0.5049, 0.5426, 0.4456, 0.6034, 0.4541, 0.6131, 0.5164, 0.5481, 0.5061, 0.5039, 0.6322, 0.5627, 0.6374, 0.559, 0.6957, 0.4988, 0.6929, 0.5079, 0.5729, 0.5609, 0.575, 0.5627, 0.6374, 0.5039, 0.6322, 0.5609, 0.575, 0.6263, 0.5808, 0.6231, 0.639, 0.5627, 0.6374, 0.8559, 0.5437, 0.9116, 0.5474, 0.9085, 0.6032, 0.8524, 0.5997, 0.86, 0.4882, 0.9157, 0.4917, 0.9116, 0.5474, 0.8559, 0.5437, 0.9157, 0.4917, 0.972, 0.4951, 0.9681, 0.551, 0.9116, 0.5474, 0.7445, 0.5353, 0.8003, 0.5394, 0.796, 0.5955, 0.739, 0.5907, 0.7503, 0.4776, 0.8046, 0.4837, 0.8003, 0.5394, 0.7445, 0.5353, 0.8046, 0.4837, 0.86, 0.4882, 0.8559, 0.5437, 0.8003, 0.5394, 0.7357, 0.6464, 0.7927, 0.6529, 0.7893, 0.7087, 0.7343, 0.7032, 0.739, 0.5907, 0.796, 0.5955, 0.7927, 0.6529, 0.7357, 0.6464, 0.796, 0.5955, 0.8524, 0.5997, 0.849, 0.6565, 0.7927, 0.6529, 0.849, 0.6565, 0.9059, 0.6597, 0.9015, 0.7169, 0.8449, 0.7154, 0.8524, 0.5997, 0.9085, 0.6032, 0.9059, 0.6597, 0.849, 0.6565, 0.9085, 0.6032, 0.965, 0.6069, 0.9619, 0.6628, 0.9059, 0.6597, 0.6231, 0.639, 0.6798, 0.6417, 0.6763, 0.7011, 0.6169, 0.6983, 0.6263, 0.5808, 0.684, 0.5862, 0.6798, 0.6417, 0.6231, 0.639, 0.684, 0.5862, 0.739, 0.5907, 0.7357, 0.6464, 0.6798, 0.6417, 0.613, 0.8734, 0.6698, 0.8746, 0.6664, 0.9338, 0.6099, 0.9323, 0.6159, 0.8158, 0.6729, 0.8178, 0.6698, 0.8746, 0.613, 0.8734, 0.6729, 0.8178, 0.7294, 0.8204, 0.7259, 0.8794, 0.6698, 0.8746, 0.3659, 0.6566, 0.4447, 0.6255, 0.4312, 0.6966, 0.3581, 0.7028, 0.3885, 0.5599, 0.4512, 0.5667, 0.4447, 0.6255, 0.3659, 0.6566, 0.4512, 0.5667, 0.5079, 0.5729, 0.5039, 0.6322, 0.4447, 0.6255, 0.1424, 0.6469, 0.2059, 0.6418, 0.2037, 0.7005, 0.1478, 0.6961, 0.1389, 0.5972, 0.2005, 0.5849, 0.2059, 0.6418, 0.1424, 0.6469, 0.2005, 0.5849, 0.2806, 0.5503, 0.2636, 0.6383, 0.2059, 0.6418, 0.1436, 0.8912, 0.2008, 0.8884, 0.2043, 0.9457, 0.1463, 0.9489, 0.1416, 0.8339, 0.1975, 0.833, 0.2008, 0.8884, 0.1436, 0.8912, 0.1975, 0.833, 0.2524, 0.8284, 0.2581, 0.8839, 0.2008, 0.8884, 0.3842, 0.1928, 0.4624, 0.1949, 0.4594, 0.246, 0.395, 0.2456, 0.3897, 0.1438, 0.46, 0.1428, 0.4624, 0.1949, 0.3842, 0.1928, 0.46, 0.1428, 0.5141, 0.1432, 0.5096, 0.1922, 0.4624, 0.1949, 0.1205, 0.1868, 0.162, 0.1891, 0.1732, 0.2378, 0.1194, 0.23, 0.1247, 0.1448, 0.1772, 0.1422, 0.162, 0.1891, 0.1205, 0.1868, 0.1772, 0.1422, 0.275, 0.1427, 0.2792, 0.1915, 0.162, 0.1891, 0.1168, 0.4218, 0.181, 0.4119, 0.2018, 0.4636, 0.122, 0.4713, 0.1224, 0.3606, 0.1928, 0.3537, 0.181, 0.4119, 0.1168, 0.4218, 0.1928, 0.3537, 0.262, 0.3515, 0.2834, 0.404, 0.181, 0.4119, 0.8816, 0.2053, 0.936, 0.208, 0.9327, 0.2623, 0.8775, 0.26, 0.8823, 0.1491, 0.9385, 0.1533, 0.936, 0.208, 0.8816, 0.2053, 0.9385, 0.1533, 0.9947, 0.1539, 0.9918, 0.2111, 0.936, 0.208, 0.6018, 0.1646, 0.6743, 0.1802, 0.6823, 0.2514, 0.6184, 0.2315, 0.6246, 0.1237, 0.6842, 0.1337, 0.6743, 0.1802, 0.6018, 0.1646, 0.6842, 0.1337, 0.7523, 0.146, 0.7565, 0.1972, 0.6743, 0.1802, 0.5906, 0.3922, 0.6736, 0.4091, 0.6877, 0.4704, 0.6034, 0.4541, 0.6139, 0.3274, 0.665, 0.3307, 0.6736, 0.4091, 0.5906, 0.3922, 0.665, 0.3307, 0.7325, 0.3494, 0.7537, 0.4244, 0.6736, 0.4091, 0.864, 0.4317, 0.92, 0.4353, 0.9157, 0.4917, 0.86, 0.4882, 0.8675, 0.3754, 0.9239, 0.3791, 0.92, 0.4353, 0.864, 0.4317, 0.9239, 0.3791, 0.9801, 0.3834, 0.976, 0.4393, 0.92, 0.4353, 0.3804, 0.4018, 0.461, 0.4017, 0.4454, 0.4509, 0.3801, 0.4468, 0.3977, 0.3497, 0.4616, 0.3495, 0.461, 0.4017, 0.3804, 0.4018, 0.4616, 0.3495, 0.511, 0.3459, 0.5052, 0.3977, 0.461, 0.4017, 0.3781, 0.8712, 0.435, 0.8703, 0.4381, 0.9285, 0.3808, 0.9296, 0.3756, 0.8123, 0.4364, 0.8127, 0.435, 0.8703, 0.3781, 0.8712, 0.4364, 0.8127, 0.4972, 0.8128, 0.4959, 0.8714, 0.435, 0.8703, 0.8369, 0.8789, 0.8925, 0.8833, 0.8933, 0.9429, 0.8362, 0.9408, 0.8377, 0.8228, 0.8893, 0.8264, 0.8925, 0.8833, 0.8369, 0.8789, 0.8893, 0.8264, 0.9531, 0.831, 0.9518, 0.8882, 0.8925, 0.8833])
me_plane.materials.append(mat_material_001)
me_plane.use_remesh_preserve_volume = False
me_plane.use_remesh_preserve_attributes = False
me_plane.use_mirror_vertex_groups = False
me_plane.update()

# ---- objects
ob_wasserfall = bpy.data.objects.new('wasserfall', None)
ob_sun = bpy.data.objects.new('Sun', light_sun)
ob_bronto = bpy.data.objects.new('Bronto', None)
ob_minionmitbanane = bpy.data.objects.new('MinionMitBanane', None)
ob_pixiefinal01 = bpy.data.objects.new('Pixiefinal01', None)
ob_flo = bpy.data.objects.new('floß', None)
ob_wasser = bpy.data.objects.new('wasser', None)
ob_plane = bpy.data.objects.new('Plane', me_plane)
ob_camera = bpy.data.objects.new('Camera', cam_camera)
ob_fish_armature = bpy.data.objects.new('Fish armature', None)
ob_lattice = bpy.data.objects.new('Lattice', None)
ob_allefische3 = bpy.data.objects.new('alleFische3', None)
ob_allefische2 = bpy.data.objects.new('alleFische2', None)
ob_allefische1 = bpy.data.objects.new('alleFische1', None)

# ---- transforms, parenting, visibility, modifiers, constraints
ob_wasserfall.location = (-10.74, -36.11, -32.28)
ob_wasserfall.rotation_euler = (-1.102, -0.2201, 3.076)
ob_wasserfall.scale = (6.022, 6.022, 6.022)
ob_wasserfall.empty_image_offset = (0.0, 0.0)
ob_wasserfall.show_instancer_for_render = False
ob_wasserfall.instance_type = 'COLLECTION'
ob_wasserfall.lineart.crease_threshold = 0.0
ob_sun.location = (-2.834, 20.74, 27.04)
ob_sun.lineart.crease_threshold = 0.0
ob_bronto.location = (-2.741, 18.37, 1.173)
ob_bronto.scale = (0.56, 0.56, 0.56)
ob_bronto.empty_image_offset = (0.0, 0.0)
ob_bronto.hide_viewport = True
ob_bronto.show_instancer_for_render = False
ob_bronto.instance_type = 'COLLECTION'
ob_bronto.lineart.crease_threshold = 0.0
ob_minionmitbanane.location = (-3.253, -5.483, -0.3467)
ob_minionmitbanane.rotation_euler = (0.03191, -0.007667, -2.874)
ob_minionmitbanane.scale = (0.1078, 0.1078, 0.1078)
ob_minionmitbanane.empty_image_offset = (0.0, 0.0)
ob_minionmitbanane.show_instancer_for_render = False
ob_minionmitbanane.instance_type = 'COLLECTION'
ob_minionmitbanane.lineart.crease_threshold = 0.0
ob_pixiefinal01.location = (-3.899, -5.204, -0.365)
ob_pixiefinal01.rotation_euler = (0.0, 0.0, -1.957)
ob_pixiefinal01.scale = (0.2164, 0.2164, 0.2164)
ob_pixiefinal01.empty_image_offset = (0.0, 0.0)
ob_pixiefinal01.show_instancer_for_render = False
ob_pixiefinal01.instance_type = 'COLLECTION'
ob_pixiefinal01.lineart.crease_threshold = 0.0
ob_flo.location = (-5.223, -5.064, -0.89)
ob_flo.scale = (0.2045, 0.2045, 0.2045)
ob_flo.empty_image_offset = (0.0, 0.0)
ob_flo.show_instancer_for_render = False
ob_flo.instance_type = 'COLLECTION'
ob_flo.lineart.crease_threshold = 0.0
ob_wasser.location = (-2.665, -1.576, -0.6561)
ob_wasser.scale = (0.1476, 0.3185, 0.1476)
ob_wasser.empty_image_offset = (0.0, 0.0)
ob_wasser.show_instancer_for_render = False
ob_wasser.instance_type = 'COLLECTION'
ob_wasser.lineart.crease_threshold = 0.0
ob_plane.location = (0.0, 0.0, 0.0)
ob_plane.scale = (9.935, 9.935, 9.935)
ob_plane.lineart.crease_threshold = 0.0
ob_camera.location = (-3.075, 3.157, 5.301)
ob_camera.rotation_euler = (0.9043, -0.05545, 3.16)
ob_camera.scale = (1.925, 1.925, 1.925)
ob_camera.lock_rotations_4d = False
ob_camera.empty_display_type = 'ARROWS'
ob_camera.color = (0.0, 0.0, 0.0, 0.0)
ob_camera.display_type = 'WIRE'
ob_camera.lineart.crease_threshold = 0.0
ob_fish_armature.location = (0.0, 0.0, 0.0)
ob_lattice.location = (0.0, 0.0, 0.0)
ob_allefische3.location = (-3.772, -8.57, -1.247)
ob_allefische3.rotation_euler = (0.0, -0.0, -2.567)
ob_allefische3.scale = (0.1166, 0.1166, 0.1166)
ob_allefische3.empty_image_offset = (0.0, 0.0)
ob_allefische3.hide_viewport = True
ob_allefische3.show_instancer_for_render = False
ob_allefische3.instance_type = 'COLLECTION'
ob_allefische3.lineart.crease_threshold = 0.0
ob_allefische2.location = (-3.456, -4.034, -1.4)
ob_allefische2.rotation_euler = (0.0, -0.0, -2.266)
ob_allefische2.scale = (0.1507, 0.1507, 0.1507)
ob_allefische2.empty_image_offset = (0.0, 0.0)
ob_allefische2.hide_viewport = True
ob_allefische2.show_instancer_for_render = False
ob_allefische2.instance_type = 'COLLECTION'
ob_allefische2.lineart.crease_threshold = 0.0
ob_allefische1.location = (-3.734, 0.7116, -1.356)
ob_allefische1.rotation_euler = (0.0, 0.0, -3.065)
ob_allefische1.scale = (0.1863, 0.1863, 0.1863)
ob_allefische1.empty_image_offset = (0.0, 0.0)
ob_allefische1.hide_viewport = True
ob_allefische1.show_instancer_for_render = False
ob_allefische1.instance_type = 'COLLECTION'
ob_allefische1.lineart.crease_threshold = 0.0
ob_wasserfall.instance_collection = col_wasserfall
ob_bronto.instance_collection = col_bronto
ob_minionmitbanane.instance_collection = col_minionmitbanane
ob_pixiefinal01.instance_collection = col_pixiefinal01
ob_flo.instance_collection = col_flo
ob_wasser.instance_collection = col_wasser
ob_allefische3.instance_collection = col_allefische
ob_allefische2.instance_collection = col_allefische
ob_allefische1.instance_collection = col_allefische

# ---- collection membership
col_collection_1.objects.link(ob_wasserfall)
col_collection_1.objects.link(ob_sun)
col_collection_1.objects.link(ob_bronto)
col_collection_1.objects.link(ob_minionmitbanane)
col_collection_1.objects.link(ob_pixiefinal01)
col_collection_1.objects.link(ob_flo)
col_collection_1.objects.link(ob_wasser)
col_collection_1.objects.link(ob_plane)
col_collection_1.objects.link(ob_camera)
col_collection_1.objects.link(ob_fish_armature)
col_collection_1.objects.link(ob_lattice)
col_collection_1.objects.link(ob_allefische3)
col_collection_1.objects.link(ob_allefische2)
col_collection_1.objects.link(ob_allefische1)

# ---- scene / render settings (as saved in the file)
scene.camera = ob_camera
scene.frame_start = 0; scene.frame_end = 230; scene.frame_set(172)
scene.render.engine = 'CYCLES'
scene.render.image_settings.compression = 0
scene.render.fps = 30
scene.render.dither_intensity = 0.0
scene.cycles.use_denoising = False
scene.cycles.samples = 10
scene.cycles.sampling_pattern = 'TABULATED_SOBOL'
scene.cycles.light_sampling_threshold = 0.0
scene.cycles.use_adaptive_sampling = False
scene.cycles.use_light_tree = False
scene.cycles.blur_glossy = 0.0
scene.cycles.pixel_filter_type = 'GAUSSIAN'
scene.cycles.sample_clamp_indirect = 0.0
scene.view_settings.view_transform = 'Standard'
bpy.context.view_layer.update()
